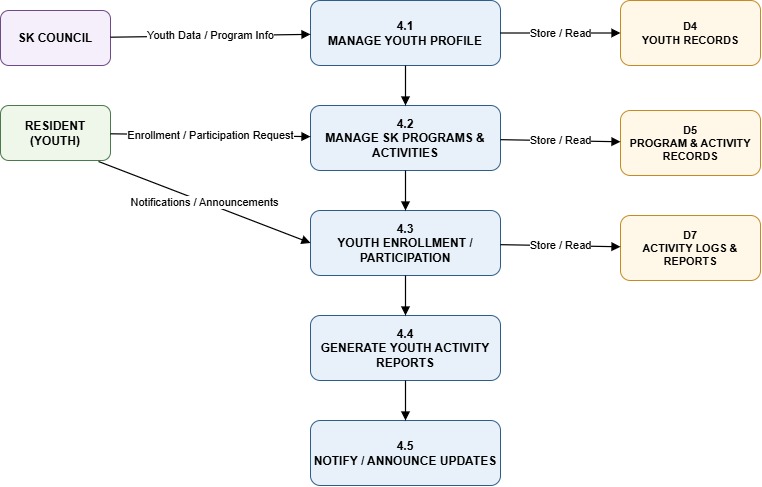

The diagram above was exported from draw.io. Its source (the exported page's mxGraphModel, read from the mxfile embedded in the PNG):
<mxGraphModel dx="3006" dy="746" grid="1" gridSize="10" guides="1" tooltips="1" connect="1" arrows="1" fold="1" page="1" pageScale="1" pageWidth="1600" pageHeight="1000" math="0" shadow="0">
  <root>
    <mxCell id="0" />
    <mxCell id="1" parent="0" />
    <mxCell id="sk" parent="1" style="rounded=1;whiteSpace=wrap;html=1;fillColor=#F4EFFA;strokeColor=#6E4A8A;fontSize=12;fontStyle=1;align=center;verticalAlign=middle;" value="SK COUNCIL" vertex="1">
      <mxGeometry height="55" width="110" x="-20" y="110" as="geometry" />
    </mxCell>
    <mxCell id="res1" parent="1" style="rounded=1;whiteSpace=wrap;html=1;fillColor=#EEF7E9;strokeColor=#497A4C;fontSize=12;fontStyle=1;align=center;verticalAlign=middle;" value="RESIDENT (YOUTH)" vertex="1">
      <mxGeometry height="55" width="110" x="-20" y="205" as="geometry" />
    </mxCell>
    <mxCell id="p41" parent="1" style="rounded=1;whiteSpace=wrap;html=1;fillColor=#E8F1FA;strokeColor=#2F5D8A;fontSize=12;fontStyle=1;align=center;verticalAlign=middle;" value="4.1&lt;br&gt;MANAGE YOUTH PROFILE" vertex="1">
      <mxGeometry height="65" width="190" x="290" y="100" as="geometry" />
    </mxCell>
    <mxCell id="p42" parent="1" style="rounded=1;whiteSpace=wrap;html=1;fillColor=#E8F1FA;strokeColor=#2F5D8A;fontSize=12;fontStyle=1;align=center;verticalAlign=middle;" value="4.2&lt;br&gt;MANAGE SK PROGRAMS &amp; ACTIVITIES" vertex="1">
      <mxGeometry height="65" width="190" x="290" y="205" as="geometry" />
    </mxCell>
    <mxCell id="p43" parent="1" style="rounded=1;whiteSpace=wrap;html=1;fillColor=#E8F1FA;strokeColor=#2F5D8A;fontSize=12;fontStyle=1;align=center;verticalAlign=middle;" value="4.3&lt;br&gt;YOUTH ENROLLMENT / PARTICIPATION" vertex="1">
      <mxGeometry height="65" width="190" x="290" y="310" as="geometry" />
    </mxCell>
    <mxCell id="p44" parent="1" style="rounded=1;whiteSpace=wrap;html=1;fillColor=#E8F1FA;strokeColor=#2F5D8A;fontSize=12;fontStyle=1;align=center;verticalAlign=middle;" value="4.4&lt;br&gt;GENERATE YOUTH ACTIVITY REPORTS" vertex="1">
      <mxGeometry height="65" width="190" x="290" y="415" as="geometry" />
    </mxCell>
    <mxCell id="p45" parent="1" style="rounded=1;whiteSpace=wrap;html=1;fillColor=#E8F1FA;strokeColor=#2F5D8A;fontSize=12;fontStyle=1;align=center;verticalAlign=middle;" value="4.5&lt;br&gt;NOTIFY / ANNOUNCE UPDATES" vertex="1">
      <mxGeometry height="65" width="190" x="290" y="520" as="geometry" />
    </mxCell>
    <mxCell id="d4" parent="1" style="rounded=1;whiteSpace=wrap;html=1;fillColor=#FFF8E8;strokeColor=#C58B22;fontSize=11;fontStyle=1;align=center;verticalAlign=middle;" value="D4&lt;br&gt;YOUTH RECORDS" vertex="1">
      <mxGeometry height="65" width="140" x="600" y="100" as="geometry" />
    </mxCell>
    <mxCell id="d5" parent="1" style="rounded=1;whiteSpace=wrap;html=1;fillColor=#FFF8E8;strokeColor=#C58B22;fontSize=11;fontStyle=1;align=center;verticalAlign=middle;" value="D5&lt;br&gt;PROGRAM &amp; ACTIVITY RECORDS" vertex="1">
      <mxGeometry height="65" width="140" x="600" y="210" as="geometry" />
    </mxCell>
    <mxCell id="d7" parent="1" style="rounded=1;whiteSpace=wrap;html=1;fillColor=#FFF8E8;strokeColor=#C58B22;fontSize=11;fontStyle=1;align=center;verticalAlign=middle;" value="D7&lt;br&gt;ACTIVITY LOGS &amp; REPORTS" vertex="1">
      <mxGeometry height="65" width="140" x="600" y="315" as="geometry" />
    </mxCell>
    <mxCell id="ep0" edge="1" parent="1" source="sk" style="endArrow=block;html=1;rounded=0;orthogonalLoop=1;jettySize=auto;strokeWidth=1.2;" target="p41" value="Youth Data / Program Info" vertex="1">
      <mxGeometry relative="1" as="geometry" />
    </mxCell>
    <mxCell id="ep1" edge="1" parent="1" source="res1" style="endArrow=block;html=1;rounded=0;orthogonalLoop=1;jettySize=auto;strokeWidth=1.2;" target="p42" value="Enrollment / Participation Request" vertex="1">
      <mxGeometry relative="1" as="geometry" />
    </mxCell>
    <mxCell id="ep2" edge="1" parent="1" source="res1" style="endArrow=block;html=1;rounded=0;orthogonalLoop=1;jettySize=auto;strokeWidth=1.2;exitX=0.891;exitY=1.018;exitDx=0;exitDy=0;exitPerimeter=0;entryX=0;entryY=0.5;entryDx=0;entryDy=0;" target="p43" value="Notifications / Announcements" vertex="1">
      <mxGeometry relative="1" as="geometry">
        <mxPoint x="90" y="338.2857142857142" as="sourcePoint" />
      </mxGeometry>
    </mxCell>
    <mxCell id="pp0" edge="1" parent="1" source="p41" style="endArrow=block;html=1;rounded=0;orthogonalLoop=1;jettySize=auto;strokeWidth=1.2;" target="p42" vertex="1">
      <mxGeometry relative="1" as="geometry" />
    </mxCell>
    <mxCell id="pp1" edge="1" parent="1" source="p42" style="endArrow=block;html=1;rounded=0;orthogonalLoop=1;jettySize=auto;strokeWidth=1.2;" target="p43" vertex="1">
      <mxGeometry relative="1" as="geometry" />
    </mxCell>
    <mxCell id="pp2" edge="1" parent="1" source="p43" style="endArrow=block;html=1;rounded=0;orthogonalLoop=1;jettySize=auto;strokeWidth=1.2;" target="p44" vertex="1">
      <mxGeometry relative="1" as="geometry" />
    </mxCell>
    <mxCell id="pp3" edge="1" parent="1" source="p44" style="endArrow=block;html=1;rounded=0;orthogonalLoop=1;jettySize=auto;strokeWidth=1.2;" target="p45" vertex="1">
      <mxGeometry relative="1" as="geometry" />
    </mxCell>
    <mxCell id="ps0" edge="1" parent="1" source="p41" style="endArrow=block;html=1;rounded=0;orthogonalLoop=1;jettySize=auto;strokeWidth=1.2;" target="d4" value="Store / Read" vertex="1">
      <mxGeometry relative="1" as="geometry" />
    </mxCell>
    <mxCell id="ps1" edge="1" parent="1" source="p42" style="endArrow=block;html=1;rounded=0;orthogonalLoop=1;jettySize=auto;strokeWidth=1.2;" target="d5" value="Store / Read" vertex="1">
      <mxGeometry relative="1" as="geometry" />
    </mxCell>
    <mxCell id="ps2" edge="1" parent="1" source="p43" style="endArrow=block;html=1;rounded=0;orthogonalLoop=1;jettySize=auto;strokeWidth=1.2;" target="d7" value="Store / Read" vertex="1">
      <mxGeometry relative="1" as="geometry" />
    </mxCell>
  </root>
</mxGraphModel>